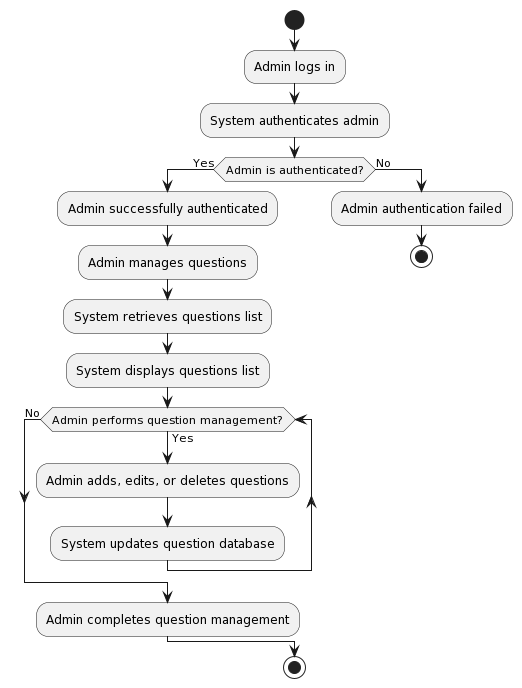

The diagram above was rendered by PlantUML. Its source (embedded in the PNG):
@startuml
start

:Admin logs in;
:System authenticates admin;

if (Admin is authenticated?) then (Yes)
  :Admin successfully authenticated;
  :Admin manages questions;
  :System retrieves questions list;
  :System displays questions list;

  while (Admin performs question management?) is (Yes)
    :Admin adds, edits, or deletes questions;
    :System updates question database;
  endwhile (No)

  :Admin completes question management;
else (No)
  :Admin authentication failed;
  stop
endif

stop
@enduml